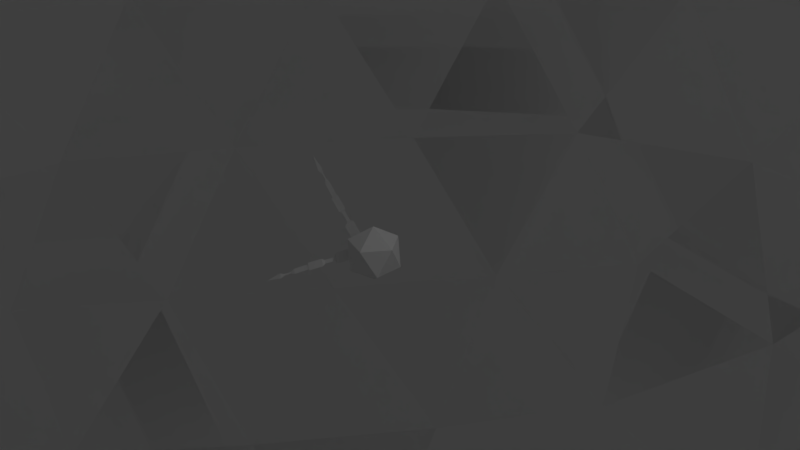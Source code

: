 # Source: containment_field.blend  (saved by Blender 2.77.0; exported with 4.5.12 LTS)
import bpy
from mathutils import Matrix  # noqa: F401  (used for matrix-valued properties, if any)

bpy.ops.wm.read_factory_settings(use_empty=True)
scene = bpy.context.scene
scene.name = 'Scene'

# ---- collections
col_collection_1 = bpy.data.collections.new('Collection 1'); scene.collection.children.link(col_collection_1)

# ---- materials (node trees are filled in below, after node groups)
mat_material = bpy.data.materials.new('Material')
mat_material.alpha_threshold = 0.0
mat_material.use_transparent_shadow = False
mat_material.diffuse_color = (1.0, 1.0, 1.0, 1.0)
mat_material.roughness = 0.5

# ---- material node trees

# ---- world
world_world = bpy.data.worlds.new('World'); scene.world = world_world
world_world.color = (0.05088, 0.05088, 0.05088)
world_world.use_sun_shadow = False
world_world.sun_shadow_jitter_overblur = 0.0
world_world.cycles.sampling_method = 'NONE'
world_world.cycles.sample_map_resolution = 256

# ---- cameras
cam_camera = bpy.data.cameras.new('Camera')
cam_camera.clip_end = 100.0
cam_camera.lens = 35.0
cam_camera.sensor_width = 32.0
cam_camera.sensor_height = 18.0
cam_camera.ortho_scale = 7.314
cam_camera.dof.focus_distance = 0.0
cam_camera.dof.aperture_fstop = 128.0

# ---- lights
light_lamp = bpy.data.lights.new('Lamp', 'POINT')
light_lamp.transmission_factor = 0.0
light_lamp.cutoff_distance = 30.0
light_lamp.energy = 100.0
light_lamp.shadow_buffer_clip_start = 1.001
light_lamp.shadow_soft_size = 0.1
light_lamp.shadow_maximum_resolution = 0.006
light_lamp.use_absolute_resolution = True
light_lamp.cycles.use_multiple_importance_sampling = False

# ---- meshes
me_icosphere = bpy.data.meshes.new('Icosphere')
me_icosphere.from_pydata([(5.076e-07, 7.121e-07, -18.0), (13.02, -9.463, -8.05), (-4.975, -15.31, -8.05), (-16.1, 7.121e-07, -8.05), (-4.975, 15.31, -8.05), (13.02, 9.463, -8.05), (4.975, -15.31, 8.05), (-13.02, -9.463, 8.05), (-13.02, 9.463, 8.05), (4.975, 15.31, 8.05), (16.1, 7.121e-07, 8.05), (5.076e-07, 7.121e-07, 18.0), (-4.191, -12.9, -11.84), (-2.924, -9.0, -15.31), (-1.397, -4.299, -17.42), (3.657, -2.657, -17.42), (7.656, -5.562, -15.31), (10.97, -7.971, -11.84), (9.575, -12.27, -9.041), (4.732, -14.56, -9.463), (-0.5335, -15.56, -9.041), (14.63, 5.314, -9.041), (15.31, 3.085e-07, -9.463), (14.63, -5.314, -9.041), (3.657, 2.657, -17.42), (7.656, 5.562, -15.31), (10.97, 7.971, -11.84), (-13.56, 7.121e-07, -11.84), (-9.463, 7.121e-07, -15.31), (-4.521, 7.121e-07, -17.42), (-8.711, -12.9, -9.041), (-12.39, -9.0, -9.463), (-14.96, -4.299, -9.041), (-4.191, 12.9, -11.84), (-2.924, 9.0, -15.31), (-1.397, 4.299, -17.42), (-14.96, 4.299, -9.041), (-12.39, 9.0, -9.463), (-8.711, 12.9, -9.041), (-0.5335, 15.56, -9.041), (4.732, 14.56, -9.463), (9.575, 12.27, -9.041), (17.22, -2.657, 4.521), (17.12, -5.562, -2.002e-07), (15.49, -7.971, -4.521), (15.49, 7.971, -4.521), (17.12, 5.562, 6.071e-07), (17.22, 2.657, 4.521), (2.794, -17.2, 4.521), (5.076e-07, -18.0, -2.002e-07), (-2.794, -17.2, -4.521), (12.37, -12.27, -4.521), (10.58, -14.56, 6.071e-07), (7.848, -15.56, 4.521), (-15.49, -7.971, 4.521), (-17.12, -5.562, -2.002e-07), (-17.22, -2.657, -4.521), (-7.848, -15.56, -4.521), (-10.58, -14.56, 6.071e-07), (-12.37, -12.27, 4.521), (-12.37, 12.27, 4.521), (-10.58, 14.56, -2.002e-07), (-7.848, 15.56, -4.521), (-17.22, 2.657, -4.521), (-17.12, 5.562, 6.071e-07), (-15.49, 7.971, 4.521), (7.848, 15.56, 4.521), (10.58, 14.56, -2.002e-07), (12.37, 12.27, -4.521), (-2.794, 17.2, -4.521), (5.076e-07, 18.0, 6.071e-07), (2.794, 17.2, 4.521), (14.96, -4.299, 9.041), (12.39, -9.0, 9.463), (8.711, -12.9, 9.041), (0.5335, -15.56, 9.041), (-4.732, -14.56, 9.463), (-9.575, -12.27, 9.041), (-14.63, -5.314, 9.041), (-15.31, 1.116e-06, 9.463), (-14.63, 5.314, 9.041), (-9.575, 12.27, 9.041), (-4.732, 14.56, 9.463), (0.5335, 15.56, 9.041), (8.711, 12.9, 9.041), (12.39, 9.0, 9.463), (14.96, 4.299, 9.041), (1.397, -4.299, 17.42), (2.924, -9.0, 15.31), (4.191, -12.9, 11.84), (13.56, 7.121e-07, 11.84), (9.463, 7.121e-07, 15.31), (4.521, 7.121e-07, 17.42), (-3.657, -2.657, 17.42), (-7.656, -5.562, 15.31), (-10.97, -7.971, 11.84), (-3.657, 2.657, 17.42), (-7.656, 5.562, 15.31), (-10.97, 7.971, 11.84), (1.397, 4.299, 17.42), (2.924, 9.0, 15.31), (4.191, 12.9, 11.84), (6.512, 4.732, 16.1), (11.49, 4.732, 13.02), (8.05, 9.463, 13.03), (-2.488, 7.656, 16.1), (-0.9502, 12.39, 13.03), (-6.512, 10.58, 13.03), (-8.05, 7.121e-07, 16.1), (-12.07, 2.924, 13.02), (-12.07, -2.924, 13.02), (-2.488, -7.656, 16.1), (-6.512, -10.58, 13.03), (-0.9502, -12.39, 13.03), (6.512, -4.732, 16.1), (8.05, -9.463, 13.03), (11.49, -4.732, 13.02), (15.51, 7.656, 4.975), (14.56, 10.58, -5.522e-07), (12.07, 12.39, 4.975), (-2.488, 17.12, 4.975), (-5.562, 17.12, -8.109e-06), (-8.05, 15.31, 4.975), (-17.05, 2.924, 4.975), (-18.0, -5.711e-06, 1.116e-05), (-17.05, -2.924, 4.975), (-8.05, -15.31, 4.975), (-5.562, -17.12, -1.415e-05), (-2.488, -17.12, 4.975), (12.07, -12.39, 4.975), (14.56, -10.58, -3.418e-05), (15.51, -7.656, 4.975), (5.562, 17.12, 2.034e-07), (8.05, 15.31, -4.975), (2.488, 17.12, -4.975), (-14.56, 10.58, 2.034e-07), (-12.07, 12.39, -4.975), (-15.51, 7.656, -4.975), (-14.56, -10.58, 2.035e-07), (-15.51, -7.656, -4.975), (-12.07, -12.39, -4.975), (5.562, -17.12, 2.035e-07), (2.488, -17.12, -4.975), (8.05, -15.31, -4.975), (18.0, 1.073e-06, 2.035e-07), (17.05, -2.924, -4.975), (17.05, 2.924, -4.975), (6.512, 10.58, -13.03), (2.488, 7.656, -16.1), (0.9502, 12.39, -13.02), (-8.05, 9.463, -13.03), (-6.512, 4.732, -16.1), (-11.49, 4.732, -13.02), (-11.49, -4.732, -13.02), (-6.512, -4.732, -16.1), (-8.05, -9.463, -13.02), (12.07, 2.924, -13.02), (12.07, -2.924, -13.02), (8.05, -1.251e-05, -16.1), (0.9502, -12.39, -13.03), (2.488, -7.656, -16.1), (6.512, -10.58, -13.02), (5.076e-07, 7.121e-07, -18.0), (13.02, -9.463, -8.05), (-4.975, -15.31, -8.05), (-16.1, 7.121e-07, -8.05), (-4.975, 15.31, -8.05), (13.02, 9.463, -8.05), (4.975, -15.31, 8.05), (-13.02, -9.463, 8.05), (-13.02, 9.463, 8.05), (4.975, 15.31, 8.05), (16.1, 7.121e-07, 8.05), (5.076e-07, 7.121e-07, 18.0), (-4.191, -12.9, -11.84), (-2.924, -9.0, -15.31), (-1.397, -4.299, -17.42), (3.657, -2.657, -17.42), (7.656, -5.562, -15.31), (10.97, -7.971, -11.84), (9.575, -12.27, -9.041), (4.732, -14.56, -9.463), (-0.5335, -15.56, -9.041), (14.63, 5.314, -9.041), (15.31, 3.085e-07, -9.463), (14.63, -5.314, -9.041), (3.657, 2.657, -17.42), (7.656, 5.562, -15.31), (10.97, 7.971, -11.84), (-13.56, 7.121e-07, -11.84), (-9.463, 7.121e-07, -15.31), (-4.521, 7.121e-07, -17.42), (-8.711, -12.9, -9.041), (-12.39, -9.0, -9.463), (-14.96, -4.299, -9.041), (-4.191, 12.9, -11.84), (-2.924, 9.0, -15.31), (-1.397, 4.299, -17.42), (-14.96, 4.299, -9.041), (-12.39, 9.0, -9.463), (-8.711, 12.9, -9.041), (-0.5335, 15.56, -9.041), (4.732, 14.56, -9.463), (9.575, 12.27, -9.041), (17.22, -2.657, 4.521), (17.12, -5.562, -2.002e-07), (15.49, -7.971, -4.521), (15.49, 7.971, -4.521), (17.12, 5.562, 6.071e-07), (17.22, 2.657, 4.521), (2.794, -17.2, 4.521), (5.076e-07, -18.0, -2.002e-07), (-2.794, -17.2, -4.521), (12.37, -12.27, -4.521), (10.58, -14.56, 6.071e-07), (7.848, -15.56, 4.521), (-15.49, -7.971, 4.521), (-17.12, -5.562, -2.002e-07), (-17.22, -2.657, -4.521), (-7.848, -15.56, -4.521), (-10.58, -14.56, 6.071e-07), (-12.37, -12.27, 4.521), (-12.37, 12.27, 4.521), (-10.58, 14.56, -2.002e-07), (-7.848, 15.56, -4.521), (-17.22, 2.657, -4.521), (-17.12, 5.562, 6.071e-07), (-15.49, 7.971, 4.521), (7.848, 15.56, 4.521), (10.58, 14.56, -2.002e-07), (12.37, 12.27, -4.521), (-2.794, 17.2, -4.521), (5.076e-07, 18.0, 6.071e-07), (2.794, 17.2, 4.521), (14.96, -4.299, 9.041), (12.39, -9.0, 9.463), (8.711, -12.9, 9.041), (0.5335, -15.56, 9.041), (-4.732, -14.56, 9.463), (-9.575, -12.27, 9.041), (-14.63, -5.314, 9.041), (-15.31, 1.116e-06, 9.463), (-14.63, 5.314, 9.041), (-9.575, 12.27, 9.041), (-4.732, 14.56, 9.463), (0.5335, 15.56, 9.041), (8.711, 12.9, 9.041), (12.39, 9.0, 9.463), (14.96, 4.299, 9.041), (1.397, -4.299, 17.42), (2.924, -9.0, 15.31), (4.191, -12.9, 11.84), (13.56, 7.121e-07, 11.84), (9.463, 7.121e-07, 15.31), (4.521, 7.121e-07, 17.42), (-3.657, -2.657, 17.42), (-7.656, -5.562, 15.31), (-10.97, -7.971, 11.84), (-3.657, 2.657, 17.42), (-7.656, 5.562, 15.31), (-10.97, 7.971, 11.84), (1.397, 4.299, 17.42), (2.924, 9.0, 15.31), (4.191, 12.9, 11.84), (6.512, 4.732, 16.1), (11.49, 4.732, 13.02), (8.05, 9.463, 13.03), (-2.488, 7.656, 16.1), (-0.9502, 12.39, 13.03), (-6.512, 10.58, 13.03), (-8.05, 7.121e-07, 16.1), (-12.07, 2.924, 13.02), (-12.07, -2.924, 13.02), (-2.488, -7.656, 16.1), (-6.512, -10.58, 13.03), (-0.9502, -12.39, 13.03), (6.512, -4.732, 16.1), (8.05, -9.463, 13.03), (11.49, -4.732, 13.02), (15.51, 7.656, 4.975), (14.56, 10.58, -5.522e-07), (12.07, 12.39, 4.975), (-2.488, 17.12, 4.975), (-5.562, 17.12, -8.109e-06), (-8.05, 15.31, 4.975), (-17.05, 2.924, 4.975), (-18.0, -5.711e-06, 1.116e-05), (-17.05, -2.924, 4.975), (-8.05, -15.31, 4.975), (-5.562, -17.12, -1.415e-05), (-2.488, -17.12, 4.975), (12.07, -12.39, 4.975), (14.56, -10.58, -3.418e-05), (15.51, -7.656, 4.975), (5.562, 17.12, 2.034e-07), (8.05, 15.31, -4.975), (2.488, 17.12, -4.975), (-14.56, 10.58, 2.034e-07), (-12.07, 12.39, -4.975), (-15.51, 7.656, -4.975), (-14.56, -10.58, 2.035e-07), (-15.51, -7.656, -4.975), (-12.07, -12.39, -4.975), (5.562, -17.12, 2.035e-07), (2.488, -17.12, -4.975), (8.05, -15.31, -4.975), (18.0, 1.073e-06, 2.035e-07), (17.05, -2.924, -4.975), (17.05, 2.924, -4.975), (6.512, 10.58, -13.03), (2.488, 7.656, -16.1), (0.9502, 12.39, -13.02), (-8.05, 9.463, -13.03), (-6.512, 4.732, -16.1), (-11.49, 4.732, -13.02), (-11.49, -4.732, -13.02), (-6.512, -4.732, -16.1), (-8.05, -9.463, -13.02), (12.07, 2.924, -13.02), (12.07, -2.924, -13.02), (8.05, -1.251e-05, -16.1), (0.9502, -12.39, -13.03), (2.488, -7.656, -16.1), (6.512, -10.58, -13.02)], [], [(0, 14, 15), (1, 23, 17), (0, 29, 14), (0, 35, 29), (0, 24, 35), (1, 44, 23), (2, 50, 20), (3, 56, 32), (4, 62, 38), (5, 68, 41), (1, 51, 44), (2, 57, 50), (3, 63, 56), (4, 69, 62), (5, 45, 68), (6, 89, 74), (7, 95, 77), (8, 98, 80), (9, 101, 83), (10, 90, 86), (92, 11, 99), (91, 92, 102), (90, 91, 103), (92, 99, 102), (102, 99, 100), (91, 102, 103), (103, 102, 104), (102, 100, 104), (104, 100, 101), (90, 103, 86), (86, 103, 85), (103, 104, 85), (85, 104, 84), (104, 101, 84), (84, 101, 9), (99, 11, 96), (100, 99, 105), (101, 100, 106), (99, 96, 105), (105, 96, 97), (100, 105, 106), (106, 105, 107), (105, 97, 107), (107, 97, 98), (101, 106, 83), (83, 106, 82), (106, 107, 82), (82, 107, 81), (107, 98, 81), (81, 98, 8), (96, 11, 93), (97, 96, 108), (98, 97, 109), (96, 93, 108), (108, 93, 94), (97, 108, 109), (109, 108, 110), (108, 94, 110), (110, 94, 95), (98, 109, 80), (80, 109, 79), (109, 110, 79), (79, 110, 78), (110, 95, 78), (78, 95, 7), (93, 11, 87), (94, 93, 111), (95, 94, 112), (93, 87, 111), (111, 87, 88), (94, 111, 112), (112, 111, 113), (111, 88, 113), (113, 88, 89), (95, 112, 77), (77, 112, 76), (112, 113, 76), (76, 113, 75), (113, 89, 75), (75, 89, 6), (87, 11, 92), (88, 87, 114), (89, 88, 115), (87, 92, 114), (114, 92, 91), (88, 114, 115), (115, 114, 116), (114, 91, 116), (116, 91, 90), (89, 115, 74), (74, 115, 73), (115, 116, 73), (73, 116, 72), (116, 90, 72), (72, 90, 10), (47, 10, 86), (46, 47, 117), (45, 46, 118), (47, 86, 117), (117, 86, 85), (46, 117, 118), (118, 117, 119), (117, 85, 119), (119, 85, 84), (45, 118, 68), (68, 118, 67), (118, 119, 67), (67, 119, 66), (119, 84, 66), (66, 84, 9), (71, 9, 83), (70, 71, 120), (69, 70, 121), (71, 83, 120), (120, 83, 82), (70, 120, 121), (121, 120, 122), (120, 82, 122), (122, 82, 81), (69, 121, 62), (62, 121, 61), (121, 122, 61), (61, 122, 60), (122, 81, 60), (60, 81, 8), (65, 8, 80), (64, 65, 123), (63, 64, 124), (65, 80, 123), (123, 80, 79), (64, 123, 124), (124, 123, 125), (123, 79, 125), (125, 79, 78), (63, 124, 56), (56, 124, 55), (124, 125, 55), (55, 125, 54), (125, 78, 54), (54, 78, 7), (59, 7, 77), (58, 59, 126), (57, 58, 127), (59, 77, 126), (126, 77, 76), (58, 126, 127), (127, 126, 128), (126, 76, 128), (128, 76, 75), (57, 127, 50), (50, 127, 49), (127, 128, 49), (49, 128, 48), (128, 75, 48), (48, 75, 6), (53, 6, 74), (52, 53, 129), (51, 52, 130), (53, 74, 129), (129, 74, 73), (52, 129, 130), (130, 129, 131), (129, 73, 131), (131, 73, 72), (51, 130, 44), (44, 130, 43), (130, 131, 43), (43, 131, 42), (131, 72, 42), (42, 72, 10), (66, 9, 71), (67, 66, 132), (68, 67, 133), (66, 71, 132), (132, 71, 70), (67, 132, 133), (133, 132, 134), (132, 70, 134), (134, 70, 69), (68, 133, 41), (41, 133, 40), (133, 134, 40), (40, 134, 39), (134, 69, 39), (39, 69, 4), (60, 8, 65), (61, 60, 135), (62, 61, 136), (60, 65, 135), (135, 65, 64), (61, 135, 136), (136, 135, 137), (135, 64, 137), (137, 64, 63), (62, 136, 38), (38, 136, 37), (136, 137, 37), (37, 137, 36), (137, 63, 36), (36, 63, 3), (54, 7, 59), (55, 54, 138), (56, 55, 139), (54, 59, 138), (138, 59, 58), (55, 138, 139), (139, 138, 140), (138, 58, 140), (140, 58, 57), (56, 139, 32), (32, 139, 31), (139, 140, 31), (31, 140, 30), (140, 57, 30), (30, 57, 2), (48, 6, 53), (49, 48, 141), (50, 49, 142), (48, 53, 141), (141, 53, 52), (49, 141, 142), (142, 141, 143), (141, 52, 143), (143, 52, 51), (50, 142, 20), (20, 142, 19), (142, 143, 19), (19, 143, 18), (143, 51, 18), (18, 51, 1), (42, 10, 47), (43, 42, 144), (44, 43, 145), (42, 47, 144), (144, 47, 46), (43, 144, 145), (145, 144, 146), (144, 46, 146), (146, 46, 45), (44, 145, 23), (23, 145, 22), (145, 146, 22), (22, 146, 21), (146, 45, 21), (21, 45, 5), (26, 5, 41), (25, 26, 147), (24, 25, 148), (26, 41, 147), (147, 41, 40), (25, 147, 148), (148, 147, 149), (147, 40, 149), (149, 40, 39), (24, 148, 35), (35, 148, 34), (148, 149, 34), (34, 149, 33), (149, 39, 33), (33, 39, 4), (33, 4, 38), (34, 33, 150), (35, 34, 151), (33, 38, 150), (150, 38, 37), (34, 150, 151), (151, 150, 152), (150, 37, 152), (152, 37, 36), (35, 151, 29), (29, 151, 28), (151, 152, 28), (28, 152, 27), (152, 36, 27), (27, 36, 3), (27, 3, 32), (28, 27, 153), (29, 28, 154), (27, 32, 153), (153, 32, 31), (28, 153, 154), (154, 153, 155), (153, 31, 155), (155, 31, 30), (29, 154, 14), (14, 154, 13), (154, 155, 13), (13, 155, 12), (155, 30, 12), (12, 30, 2), (21, 5, 26), (22, 21, 156), (23, 22, 157), (21, 26, 156), (156, 26, 25), (22, 156, 157), (157, 156, 158), (156, 25, 158), (158, 25, 24), (23, 157, 17), (17, 157, 16), (157, 158, 16), (16, 158, 15), (158, 24, 15), (15, 24, 0), (12, 2, 20), (13, 12, 159), (14, 13, 160), (12, 20, 159), (159, 20, 19), (13, 159, 160), (160, 159, 161), (159, 19, 161), (161, 19, 18), (14, 160, 15), (15, 160, 16), (160, 161, 16), (16, 161, 17), (161, 18, 17), (17, 18, 1), (162, 177, 176), (163, 179, 185), (162, 176, 191), (162, 191, 197), (162, 197, 186), (163, 185, 206), (164, 182, 212), (165, 194, 218), (166, 200, 224), (167, 203, 230), (163, 206, 213), (164, 212, 219), (165, 218, 225), (166, 224, 231), (167, 230, 207), (168, 236, 251), (169, 239, 257), (170, 242, 260), (171, 245, 263), (172, 248, 252), (254, 261, 173), (253, 264, 254), (252, 265, 253), (254, 264, 261), (264, 262, 261), (253, 265, 264), (265, 266, 264), (264, 266, 262), (266, 263, 262), (252, 248, 265), (248, 247, 265), (265, 247, 266), (247, 246, 266), (266, 246, 263), (246, 171, 263), (261, 258, 173), (262, 267, 261), (263, 268, 262), (261, 267, 258), (267, 259, 258), (262, 268, 267), (268, 269, 267), (267, 269, 259), (269, 260, 259), (263, 245, 268), (245, 244, 268), (268, 244, 269), (244, 243, 269), (269, 243, 260), (243, 170, 260), (258, 255, 173), (259, 270, 258), (260, 271, 259), (258, 270, 255), (270, 256, 255), (259, 271, 270), (271, 272, 270), (270, 272, 256), (272, 257, 256), (260, 242, 271), (242, 241, 271), (271, 241, 272), (241, 240, 272), (272, 240, 257), (240, 169, 257), (255, 249, 173), (256, 273, 255), (257, 274, 256), (255, 273, 249), (273, 250, 249), (256, 274, 273), (274, 275, 273), (273, 275, 250), (275, 251, 250), (257, 239, 274), (239, 238, 274), (274, 238, 275), (238, 237, 275), (275, 237, 251), (237, 168, 251), (249, 254, 173), (250, 276, 249), (251, 277, 250), (249, 276, 254), (276, 253, 254), (250, 277, 276), (277, 278, 276), (276, 278, 253), (278, 252, 253), (251, 236, 277), (236, 235, 277), (277, 235, 278), (235, 234, 278), (278, 234, 252), (234, 172, 252), (209, 248, 172), (208, 279, 209), (207, 280, 208), (209, 279, 248), (279, 247, 248), (208, 280, 279), (280, 281, 279), (279, 281, 247), (281, 246, 247), (207, 230, 280), (230, 229, 280), (280, 229, 281), (229, 228, 281), (281, 228, 246), (228, 171, 246), (233, 245, 171), (232, 282, 233), (231, 283, 232), (233, 282, 245), (282, 244, 245), (232, 283, 282), (283, 284, 282), (282, 284, 244), (284, 243, 244), (231, 224, 283), (224, 223, 283), (283, 223, 284), (223, 222, 284), (284, 222, 243), (222, 170, 243), (227, 242, 170), (226, 285, 227), (225, 286, 226), (227, 285, 242), (285, 241, 242), (226, 286, 285), (286, 287, 285), (285, 287, 241), (287, 240, 241), (225, 218, 286), (218, 217, 286), (286, 217, 287), (217, 216, 287), (287, 216, 240), (216, 169, 240), (221, 239, 169), (220, 288, 221), (219, 289, 220), (221, 288, 239), (288, 238, 239), (220, 289, 288), (289, 290, 288), (288, 290, 238), (290, 237, 238), (219, 212, 289), (212, 211, 289), (289, 211, 290), (211, 210, 290), (290, 210, 237), (210, 168, 237), (215, 236, 168), (214, 291, 215), (213, 292, 214), (215, 291, 236), (291, 235, 236), (214, 292, 291), (292, 293, 291), (291, 293, 235), (293, 234, 235), (213, 206, 292), (206, 205, 292), (292, 205, 293), (205, 204, 293), (293, 204, 234), (204, 172, 234), (228, 233, 171), (229, 294, 228), (230, 295, 229), (228, 294, 233), (294, 232, 233), (229, 295, 294), (295, 296, 294), (294, 296, 232), (296, 231, 232), (230, 203, 295), (203, 202, 295), (295, 202, 296), (202, 201, 296), (296, 201, 231), (201, 166, 231), (222, 227, 170), (223, 297, 222), (224, 298, 223), (222, 297, 227), (297, 226, 227), (223, 298, 297), (298, 299, 297), (297, 299, 226), (299, 225, 226), (224, 200, 298), (200, 199, 298), (298, 199, 299), (199, 198, 299), (299, 198, 225), (198, 165, 225), (216, 221, 169), (217, 300, 216), (218, 301, 217), (216, 300, 221), (300, 220, 221), (217, 301, 300), (301, 302, 300), (300, 302, 220), (302, 219, 220), (218, 194, 301), (194, 193, 301), (301, 193, 302), (193, 192, 302), (302, 192, 219), (192, 164, 219), (210, 215, 168), (211, 303, 210), (212, 304, 211), (210, 303, 215), (303, 214, 215), (211, 304, 303), (304, 305, 303), (303, 305, 214), (305, 213, 214), (212, 182, 304), (182, 181, 304), (304, 181, 305), (181, 180, 305), (305, 180, 213), (180, 163, 213), (204, 209, 172), (205, 306, 204), (206, 307, 205), (204, 306, 209), (306, 208, 209), (205, 307, 306), (307, 308, 306), (306, 308, 208), (308, 207, 208), (206, 185, 307), (185, 184, 307), (307, 184, 308), (184, 183, 308), (308, 183, 207), (183, 167, 207), (188, 203, 167), (187, 309, 188), (186, 310, 187), (188, 309, 203), (309, 202, 203), (187, 310, 309), (310, 311, 309), (309, 311, 202), (311, 201, 202), (186, 197, 310), (197, 196, 310), (310, 196, 311), (196, 195, 311), (311, 195, 201), (195, 166, 201), (195, 200, 166), (196, 312, 195), (197, 313, 196), (195, 312, 200), (312, 199, 200), (196, 313, 312), (313, 314, 312), (312, 314, 199), (314, 198, 199), (197, 191, 313), (191, 190, 313), (313, 190, 314), (190, 189, 314), (314, 189, 198), (189, 165, 198), (189, 194, 165), (190, 315, 189), (191, 316, 190), (189, 315, 194), (315, 193, 194), (190, 316, 315), (316, 317, 315), (315, 317, 193), (317, 192, 193), (191, 176, 316), (176, 175, 316), (316, 175, 317), (175, 174, 317), (317, 174, 192), (174, 164, 192), (183, 188, 167), (184, 318, 183), (185, 319, 184), (183, 318, 188), (318, 187, 188), (184, 319, 318), (319, 320, 318), (318, 320, 187), (320, 186, 187), (185, 179, 319), (179, 178, 319), (319, 178, 320), (178, 177, 320), (320, 177, 186), (177, 162, 186), (174, 182, 164), (175, 321, 174), (176, 322, 175), (174, 321, 182), (321, 181, 182), (175, 322, 321), (322, 323, 321), (321, 323, 181), (323, 180, 181), (176, 177, 322), (177, 178, 322), (322, 178, 323), (178, 179, 323), (323, 179, 180), (179, 163, 180)])
me_icosphere.materials.append(mat_material)
me_icosphere.use_remesh_preserve_volume = False
me_icosphere.use_remesh_preserve_attributes = False
me_icosphere.use_mirror_vertex_groups = False
me_icosphere.update()
me_icosphere_001 = bpy.data.meshes.new('Icosphere.001')
me_icosphere_001.from_pydata([(-0.7056, 0.5236, -0.3019), (-0.7505, 0.4689, -0.307), (-1.158, 0.8888, -0.5137), (-0.7505, 0.5006, -0.252), (-0.7578, 0.4548, -0.3167), (-0.1807, 0.1262, -0.07251), (-0.2752, 0.01107, -0.08312), (-0.691, 0.5362, -0.3092), (-0.7578, 0.502, -0.235), (0.008251, 6.78e-08, -0.3684), (0.2868, -0.2024, -0.1556), (-0.09816, -0.3275, -0.1556), (-0.3361, 6.78e-08, -0.1556), (-0.09816, 0.3275, -0.1556), (0.2868, 0.2024, -0.1556), (0.1147, -0.3275, 0.1888), (-0.2703, -0.2024, 0.1888), (-0.2703, 0.2024, 0.1888), (0.1147, 0.3275, 0.1888), (0.3526, 6.78e-08, 0.1888), (0.008251, 6.78e-08, 0.4016), (-0.2752, 0.07785, 0.03254), (-0.2752, -0.0671, 0.05115), (-0.7578, -0.0475, 0.5522), (-0.691, -0.000328, 0.619), (-0.2752, 0.06645, 0.05115), (-0.1807, -0.000328, 0.1456), (-0.7578, 0.04685, 0.5522), (-0.7505, -0.03207, 0.5595), (-1.158, 0.0004648, 1.027), (-0.7505, 0.03141, 0.5595), (-0.7056, -0.000328, 0.6044), (-0.612, -0.0475, 0.4064), (-0.4754, -0.0671, 0.2514), (-0.4754, 0.06645, 0.2514), (-0.612, 0.04685, 0.4064), (-0.381, -0.000328, 0.3458), (-0.5452, -0.0003281, 0.4731), (-0.5792, -0.02286, 0.3969), (-0.4757, -0.02286, 0.2934), (-0.4757, 0.0222, 0.2934), (-0.5792, 0.0222, 0.3969), (-0.4438, -0.000328, 0.3253), (-0.5473, -0.000328, 0.4287), (-1.032, -0.03069, 0.8613), (-0.8912, -0.03181, 0.7102), (-0.8463, -6.383e-05, 0.7551), (-0.9878, 0.0002003, 0.905), (-0.8912, 0.03168, 0.7102), (-1.032, 0.03109, 0.8613), (-0.9837, -0.00971, 0.8306), (-0.9188, -0.009754, 0.7612), (-0.9049, 7.456e-06, 0.775), (-0.9698, 0.0001294, 0.8446), (-0.9188, 0.009769, 0.7612), (-0.9837, 0.009969, 0.8306), (-0.612, 0.3757, -0.1621), (-0.4754, 0.2513, -0.06758), (-0.4754, 0.1845, -0.1832), (-0.612, 0.3286, -0.2438), (-0.381, 0.2997, -0.1726), (-0.5452, 0.4099, -0.2363), (-0.5792, 0.3551, -0.1787), (-0.4757, 0.2655, -0.1269), (-0.4757, 0.243, -0.1659), (-0.5792, 0.3326, -0.2177), (-0.4438, 0.2819, -0.1624), (-0.5473, 0.3715, -0.2141), (-1.032, 0.7613, -0.4041), (-0.8912, 0.631, -0.3276), (-0.8463, 0.654, -0.3775), (-0.9878, 0.7836, -0.4527), (-0.8912, 0.5992, -0.3825), (-1.032, 0.7304, -0.4576), (-0.9837, 0.7242, -0.4069), (-0.9188, 0.6641, -0.3721), (-0.9049, 0.6711, -0.3875), (-0.9698, 0.7313, -0.4224), (-0.9188, 0.6543, -0.389), (-0.9837, 0.7144, -0.424), (-0.7056, -0.5233, -0.3025), (-0.7505, -0.5003, -0.2526), (-1.158, -0.8892, -0.5129), (-0.7505, -0.4685, -0.3075), (-0.7578, -0.5017, -0.2355), (-0.1807, -0.1259, -0.07308), (-0.2752, -0.07752, 0.03197), (-0.691, -0.5359, -0.3098), (-0.7578, -0.4545, -0.3173), (-0.2752, -0.01075, -0.08369), (-0.612, -0.3282, -0.2444), (-0.4754, -0.1842, -0.1838), (-0.4754, -0.2509, -0.06815), (-0.612, -0.3754, -0.1626), (-0.381, -0.2993, -0.1732), (-0.5452, -0.4096, -0.2369), (-0.5792, -0.3323, -0.2182), (-0.4757, -0.2427, -0.1665), (-0.4757, -0.2652, -0.1275), (-0.5792, -0.3548, -0.1792), (-0.4438, -0.2815, -0.1629), (-0.5473, -0.3711, -0.2147), (-1.032, -0.7306, -0.4572), (-0.8912, -0.5992, -0.3827), (-0.8463, -0.6539, -0.3776), (-0.9878, -0.7838, -0.4523), (-0.8912, -0.6309, -0.3277), (-1.032, -0.7615, -0.4037), (-0.9837, -0.7145, -0.4237), (-0.9188, -0.6543, -0.389), (-0.9049, -0.6712, -0.3875), (-0.9698, -0.7315, -0.4222), (-0.9188, -0.6641, -0.3721), (-0.9837, -0.7243, -0.4067)], [], [(71, 2, 68), (68, 2, 73), (56, 8, 4, 59), (60, 5, 6, 58), (70, 0, 1, 72), (61, 7, 8, 56), (9, 10, 11), (10, 9, 14), (9, 11, 12), (9, 12, 13), (9, 13, 14), (10, 14, 19), (11, 10, 15), (12, 11, 16), (13, 12, 17), (14, 13, 18), (10, 19, 15), (11, 15, 16), (12, 16, 17), (13, 17, 18), (14, 18, 19), (15, 19, 20), (16, 15, 20), (17, 16, 20), (18, 17, 20), (19, 18, 20), (32, 23, 27, 35), (37, 24, 23, 32), (36, 26, 25, 34), (46, 31, 30, 48), (47, 29, 44), (44, 29, 49), (24, 37, 35, 27), (32, 35, 41, 38), (26, 36, 33, 22), (35, 37, 43, 41), (22, 33, 34, 25), (33, 36, 42, 39), (43, 42, 40, 41), (42, 43, 38, 39), (39, 38, 41, 40), (37, 32, 38, 43), (36, 34, 40, 42), (34, 33, 39, 40), (28, 45, 48, 30), (44, 49, 55, 50), (31, 46, 45, 28), (47, 44, 50, 53), (29, 47, 49), (46, 48, 54, 52), (51, 50, 55, 54), (52, 53, 50, 51), (53, 52, 54, 55), (49, 47, 53, 55), (45, 46, 52, 51), (48, 45, 51, 54), (26, 22, 25), (7, 61, 59, 4), (56, 59, 65, 62), (5, 60, 57, 21), (59, 61, 67, 65), (21, 57, 58, 6), (57, 60, 66, 63), (67, 66, 64, 65), (66, 67, 62, 63), (63, 62, 65, 64), (61, 56, 62, 67), (60, 58, 64, 66), (58, 57, 63, 64), (3, 69, 72, 1), (68, 73, 79, 74), (0, 70, 69, 3), (71, 68, 74, 77), (2, 71, 73), (70, 72, 78, 76), (75, 74, 79, 78), (76, 77, 74, 75), (77, 76, 78, 79), (73, 71, 77, 79), (69, 70, 76, 75), (72, 69, 75, 78), (5, 21, 6), (105, 82, 102), (102, 82, 107), (90, 88, 84, 93), (94, 85, 86, 92), (104, 80, 81, 106), (95, 87, 88, 90), (87, 95, 93, 84), (90, 93, 99, 96), (85, 94, 91, 89), (93, 95, 101, 99), (89, 91, 92, 86), (91, 94, 100, 97), (101, 100, 98, 99), (100, 101, 96, 97), (97, 96, 99, 98), (95, 90, 96, 101), (94, 92, 98, 100), (92, 91, 97, 98), (83, 103, 106, 81), (102, 107, 113, 108), (80, 104, 103, 83), (105, 102, 108, 111), (82, 105, 107), (104, 106, 112, 110), (109, 108, 113, 112), (110, 111, 108, 109), (111, 110, 112, 113), (107, 105, 111, 113), (103, 104, 110, 109), (106, 103, 109, 112), (85, 89, 86)])
me_icosphere_001.materials.append(mat_material)
me_icosphere_001.use_remesh_preserve_volume = False
me_icosphere_001.use_remesh_preserve_attributes = False
me_icosphere_001.use_mirror_vertex_groups = False
me_icosphere_001.update()

# ---- objects
ob_sphere = bpy.data.objects.new('sphere', me_icosphere)
ob_lamp = bpy.data.objects.new('Lamp', light_lamp)
ob_camera = bpy.data.objects.new('Camera', cam_camera)
ob_base = bpy.data.objects.new('base', me_icosphere_001)

# ---- transforms, parenting, visibility, modifiers, constraints
ob_sphere.location = (0.0, 0.0, 0.0)
ob_sphere.lineart.crease_threshold = 0.0
ob_lamp.location = (4.076, 1.005, 5.904)
ob_lamp.rotation_euler = (0.6503, 0.05522, 1.866)
ob_lamp.lock_rotations_4d = False
ob_lamp.empty_display_type = 'ARROWS'
ob_lamp.color = (0.0, 0.0, 0.0, 0.0)
ob_lamp.lineart.crease_threshold = 0.0
ob_camera.location = (7.481, -6.508, 5.344)
ob_camera.rotation_euler = (1.109, 0.01082, 0.8149)
ob_camera.lock_rotations_4d = False
ob_camera.empty_display_type = 'ARROWS'
ob_camera.color = (0.0, 0.0, 0.0, 0.0)
ob_camera.display_type = 'WIRE'
ob_camera.lineart.crease_threshold = 0.0
ob_base.location = (0.0, 0.0, 0.0)
ob_base.lineart.crease_threshold = 0.0

# ---- collection membership
col_collection_1.objects.link(ob_sphere)
col_collection_1.objects.link(ob_lamp)
col_collection_1.objects.link(ob_camera)
col_collection_1.objects.link(ob_base)

# ---- scene / render settings (as saved in the file)
scene.camera = ob_camera
scene.frame_start = 1; scene.frame_end = 250; scene.frame_set(1)
scene.render.engine = 'BLENDER_EEVEE_NEXT'
scene.render.resolution_percentage = 50
scene.render.dither_intensity = 0.0
scene.cycles.use_denoising = False
scene.cycles.samples = 10
scene.cycles.sampling_pattern = 'TABULATED_SOBOL'
scene.cycles.light_sampling_threshold = 0.0
scene.cycles.use_adaptive_sampling = False
scene.cycles.use_light_tree = False
scene.cycles.blur_glossy = 0.0
scene.cycles.pixel_filter_type = 'GAUSSIAN'
scene.cycles.sample_clamp_indirect = 0.0
scene.view_settings.view_transform = 'Standard'
bpy.context.view_layer.update()

